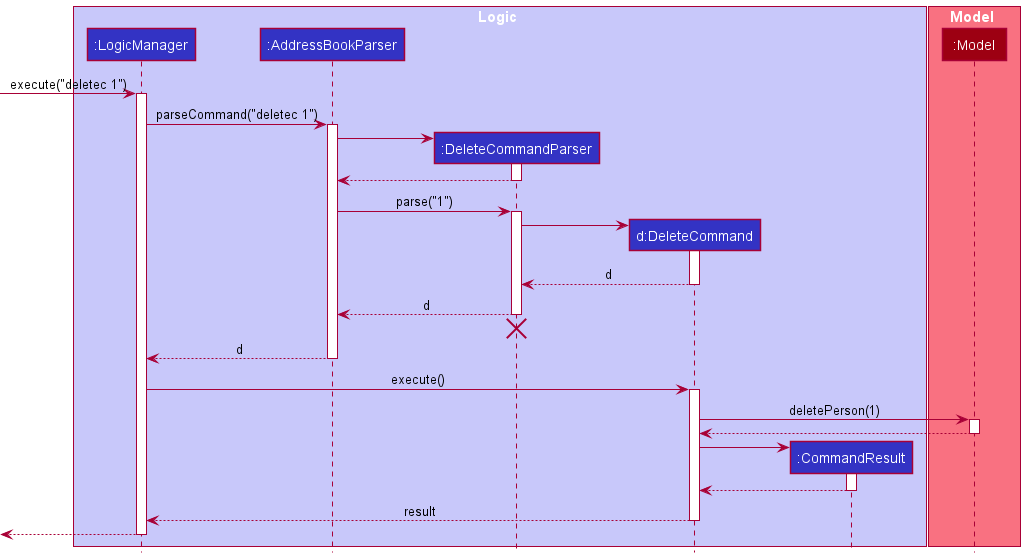

The diagram above was rendered by PlantUML. Its source (embedded in the PNG):
@startuml
!include style.puml

box Logic LOGIC_COLOR_T1
participant ":LogicManager" as LogicManager LOGIC_COLOR
participant ":AddressBookParser" as AddressBookParser LOGIC_COLOR
participant ":DeleteCommandParser" as DeleteCommandParser LOGIC_COLOR
participant "d:DeleteCommand" as DeleteCommand LOGIC_COLOR
participant ":CommandResult" as CommandResult LOGIC_COLOR
end box

box Model MODEL_COLOR_T1
participant ":Model" as Model MODEL_COLOR
end box

[-> LogicManager : execute("deletec 1")
activate LogicManager

LogicManager -> AddressBookParser : parseCommand("deletec 1")
activate AddressBookParser

create DeleteCommandParser
AddressBookParser -> DeleteCommandParser
activate DeleteCommandParser

DeleteCommandParser --> AddressBookParser
deactivate DeleteCommandParser

AddressBookParser -> DeleteCommandParser : parse("1")
activate DeleteCommandParser

create DeleteCommand
DeleteCommandParser -> DeleteCommand
activate DeleteCommand

DeleteCommand --> DeleteCommandParser : d
deactivate DeleteCommand

DeleteCommandParser --> AddressBookParser : d
deactivate DeleteCommandParser
'Hidden arrow to position the destroy marker below the end of the activation bar.
DeleteCommandParser -[hidden]-> AddressBookParser
destroy DeleteCommandParser

AddressBookParser --> LogicManager : d
deactivate AddressBookParser

LogicManager -> DeleteCommand : execute()
activate DeleteCommand

DeleteCommand -> Model : deletePerson(1)
activate Model

Model --> DeleteCommand
deactivate Model

create CommandResult
DeleteCommand -> CommandResult
activate CommandResult

CommandResult --> DeleteCommand
deactivate CommandResult

DeleteCommand --> LogicManager : result
deactivate DeleteCommand

[<--LogicManager
deactivate LogicManager
@enduml